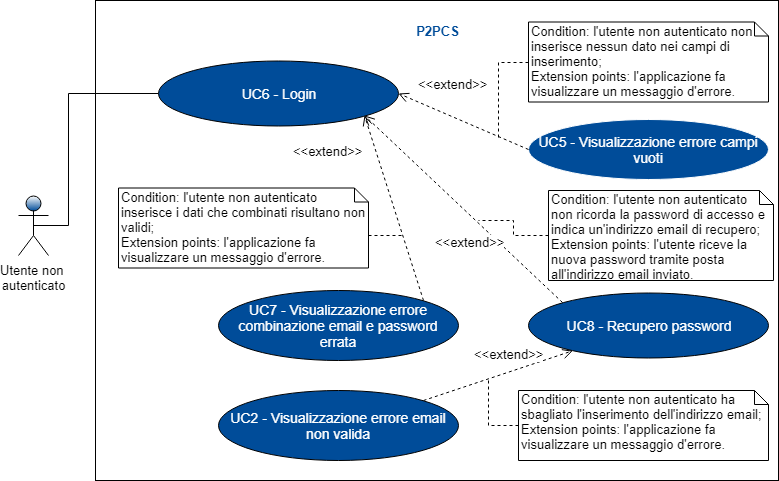

The diagram above was exported from draw.io. Its source (the exported page's mxGraphModel, read from the mxfile embedded in the PNG):
<mxGraphModel dx="840" dy="512" grid="1" gridSize="10" guides="1" tooltips="1" connect="1" arrows="1" fold="1" page="1" pageScale="1" pageWidth="827" pageHeight="1169" math="0" shadow="0">
  <root>
    <mxCell id="0" />
    <mxCell id="1" parent="0" />
    <mxCell id="MjGZl29m5jlwmCkyerFF-1" value="" style="rounded=0;whiteSpace=wrap;html=1;" parent="1" vertex="1">
      <mxGeometry x="207" y="60" width="683" height="480" as="geometry" />
    </mxCell>
    <mxCell id="-vc-0z_BRtUqc1YiGDJK-6" style="edgeStyle=orthogonalEdgeStyle;rounded=0;orthogonalLoop=1;jettySize=auto;html=1;endArrow=none;endFill=0;fontSize=14;fontColor=#FFFFFF;exitX=0.5;exitY=0.5;exitDx=0;exitDy=0;exitPerimeter=0;" parent="1" source="m2CbOhydYi84lckJRu89-56" target="-vc-0z_BRtUqc1YiGDJK-3" edge="1">
      <mxGeometry relative="1" as="geometry">
        <mxPoint x="180" y="150" as="sourcePoint" />
        <Array as="points">
          <mxPoint x="180" y="285" />
          <mxPoint x="180" y="153" />
        </Array>
      </mxGeometry>
    </mxCell>
    <mxCell id="m2CbOhydYi84lckJRu89-56" value="Utente non &lt;br&gt;autenticato&lt;br style=&quot;font-size: 13px&quot;&gt;" style="shape=umlActor;verticalLabelPosition=bottom;labelBackgroundColor=#ffffff;verticalAlign=top;html=1;shadow=0;strokeColor=#000000;fillColor=#004C99;gradientColor=#ffffff;fontFamily=Helvetica;fontSize=13;fontColor=#000000;gradientDirection=north;" parent="1" vertex="1">
      <mxGeometry x="130" y="255" width="30" height="60" as="geometry" />
    </mxCell>
    <mxCell id="-vc-0z_BRtUqc1YiGDJK-3" value="UC6 - Login&lt;br&gt;" style="ellipse;whiteSpace=wrap;html=1;fontSize=14;fontColor=#FFFFFF;fillColor=#004C99;" parent="1" vertex="1">
      <mxGeometry x="270" y="120" width="240" height="65" as="geometry" />
    </mxCell>
    <mxCell id="-vc-0z_BRtUqc1YiGDJK-4" value="UC7 - Visualizzazione errore combinazione email e password errata" style="ellipse;whiteSpace=wrap;html=1;fontSize=14;fontColor=#FFFFFF;fillColor=#004C99;" parent="1" vertex="1">
      <mxGeometry x="330" y="350" width="240" height="70" as="geometry" />
    </mxCell>
    <mxCell id="-vc-0z_BRtUqc1YiGDJK-9" value="UC5 - Visualizzazione errore campi vuoti&lt;br&gt;" style="ellipse;whiteSpace=wrap;html=1;strokeColor=#FFFFFF;fillColor=#004C99;fontSize=14;fontColor=#FFFFFF;" parent="1" vertex="1">
      <mxGeometry x="640" y="179" width="240" height="60" as="geometry" />
    </mxCell>
    <mxCell id="MjGZl29m5jlwmCkyerFF-2" value="P2PCS" style="text;html=1;strokeColor=none;fillColor=none;align=center;verticalAlign=middle;whiteSpace=wrap;rounded=0;fontSize=13;fontStyle=1;fontColor=#004C99;" parent="1" vertex="1">
      <mxGeometry x="512.5" y="80" width="73" height="20" as="geometry" />
    </mxCell>
    <mxCell id="MjGZl29m5jlwmCkyerFF-7" value="&amp;lt;&amp;lt;extend&amp;gt;&amp;gt;&lt;br&gt;" style="html=1;verticalAlign=middle;endArrow=open;dashed=1;endSize=8;fontSize=13;fontColor=#000000;entryX=1;entryY=0.5;entryDx=0;entryDy=0;exitX=0;exitY=0.5;exitDx=0;exitDy=0;labelPosition=left;verticalLabelPosition=middle;align=right;" parent="1" source="-vc-0z_BRtUqc1YiGDJK-9" target="-vc-0z_BRtUqc1YiGDJK-3" edge="1">
      <mxGeometry x="-0.1275" y="-45" relative="1" as="geometry">
        <mxPoint x="620" y="250" as="sourcePoint" />
        <mxPoint x="540" y="250" as="targetPoint" />
        <mxPoint as="offset" />
      </mxGeometry>
    </mxCell>
    <mxCell id="MjGZl29m5jlwmCkyerFF-8" value="&amp;lt;&amp;lt;extend&amp;gt;&amp;gt;" style="html=1;verticalAlign=bottom;endArrow=open;dashed=1;endSize=8;fontSize=13;fontColor=#000000;labelPosition=left;verticalLabelPosition=top;align=right;exitX=1;exitY=0;exitDx=0;exitDy=0;entryX=1;entryY=1;entryDx=0;entryDy=0;" parent="1" source="-vc-0z_BRtUqc1YiGDJK-4" target="-vc-0z_BRtUqc1YiGDJK-3" edge="1">
      <mxGeometry x="0.5584" y="14" relative="1" as="geometry">
        <mxPoint x="430" y="350" as="sourcePoint" />
        <mxPoint x="350" y="350" as="targetPoint" />
        <mxPoint as="offset" />
      </mxGeometry>
    </mxCell>
    <mxCell id="MjGZl29m5jlwmCkyerFF-11" style="edgeStyle=orthogonalEdgeStyle;rounded=0;orthogonalLoop=1;jettySize=auto;html=1;exitX=0;exitY=0.5;exitDx=0;exitDy=0;exitPerimeter=0;fontSize=13;fontColor=#000000;dashed=1;endArrow=none;endFill=0;" parent="1" source="MjGZl29m5jlwmCkyerFF-10" edge="1">
      <mxGeometry relative="1" as="geometry">
        <mxPoint x="610" y="200" as="targetPoint" />
      </mxGeometry>
    </mxCell>
    <mxCell id="MjGZl29m5jlwmCkyerFF-10" value="Condition:&amp;nbsp;l'utente non autenticato non inserisce nessun dato nei campi di inserimento;&lt;br style=&quot;font-size: 13px&quot;&gt;Extension points:&amp;nbsp;l'applicazione fa visualizzare un messaggio d'errore.&lt;br style=&quot;font-size: 13px&quot;&gt;" style="shape=note;whiteSpace=wrap;html=1;size=14;verticalAlign=top;align=left;spacingTop=-6;fontSize=13;fontColor=#000000;" parent="1" vertex="1">
      <mxGeometry x="640" y="81.5" width="240" height="80" as="geometry" />
    </mxCell>
    <mxCell id="pekbBoGPec5rFuLBzax4-6" style="edgeStyle=orthogonalEdgeStyle;rounded=0;orthogonalLoop=1;jettySize=auto;html=1;exitX=0;exitY=0;exitDx=250;exitDy=47;exitPerimeter=0;endArrow=none;endFill=0;dashed=1;" parent="1" source="MjGZl29m5jlwmCkyerFF-12" edge="1">
      <mxGeometry relative="1" as="geometry">
        <mxPoint x="514" y="295" as="targetPoint" />
      </mxGeometry>
    </mxCell>
    <mxCell id="MjGZl29m5jlwmCkyerFF-12" value="Condition: l'utente non autenticato inserisce i dati che combinati risultano non validi; &lt;br&gt;Extension points:&amp;nbsp;l'applicazione fa visualizzare un messaggio d'errore.&lt;br&gt;" style="shape=note;whiteSpace=wrap;html=1;size=14;verticalAlign=top;align=left;spacingTop=-6;fontSize=13;fontColor=#000000;" parent="1" vertex="1">
      <mxGeometry x="230" y="247.5" width="250" height="80" as="geometry" />
    </mxCell>
    <mxCell id="pekbBoGPec5rFuLBzax4-1" value="UC8 - Recupero password&lt;br&gt;" style="ellipse;whiteSpace=wrap;html=1;fontSize=14;fontColor=#FFFFFF;fillColor=#004C99;" parent="1" vertex="1">
      <mxGeometry x="640" y="352.5" width="240" height="65" as="geometry" />
    </mxCell>
    <mxCell id="pekbBoGPec5rFuLBzax4-2" value="UC2 - Visualizzazione errore email non valida" style="ellipse;whiteSpace=wrap;html=1;fontSize=14;fontColor=#FFFFFF;fillColor=#004C99;" parent="1" vertex="1">
      <mxGeometry x="330" y="450" width="240" height="70" as="geometry" />
    </mxCell>
    <mxCell id="pekbBoGPec5rFuLBzax4-3" value="&amp;lt;&amp;lt;extend&amp;gt;&amp;gt;" style="html=1;verticalAlign=top;endArrow=open;dashed=1;endSize=8;fontSize=13;fontColor=#000000;labelPosition=center;verticalLabelPosition=bottom;align=center;exitX=1;exitY=0;exitDx=0;exitDy=0;" parent="1" source="pekbBoGPec5rFuLBzax4-2" target="pekbBoGPec5rFuLBzax4-1" edge="1">
      <mxGeometry x="0.2657" y="30" relative="1" as="geometry">
        <mxPoint x="425" y="565" as="sourcePoint" />
        <mxPoint x="345" y="565" as="targetPoint" />
        <mxPoint as="offset" />
      </mxGeometry>
    </mxCell>
    <mxCell id="pekbBoGPec5rFuLBzax4-7" style="edgeStyle=orthogonalEdgeStyle;rounded=0;orthogonalLoop=1;jettySize=auto;html=1;exitX=0;exitY=0.5;exitDx=0;exitDy=0;exitPerimeter=0;dashed=1;endArrow=none;endFill=0;" parent="1" source="pekbBoGPec5rFuLBzax4-5" edge="1">
      <mxGeometry relative="1" as="geometry">
        <mxPoint x="600" y="440" as="targetPoint" />
      </mxGeometry>
    </mxCell>
    <mxCell id="pekbBoGPec5rFuLBzax4-5" value="Condition: l'utente non autenticato ha sbagliato l'inserimento dell'indirizzo email; &lt;br&gt;Extension points:&amp;nbsp;l'applicazione fa visualizzare un messaggio d'errore.&lt;br&gt;" style="shape=note;whiteSpace=wrap;html=1;size=14;verticalAlign=top;align=left;spacingTop=-6;fontSize=13;fontColor=#000000;" parent="1" vertex="1">
      <mxGeometry x="630" y="450" width="250" height="70" as="geometry" />
    </mxCell>
    <mxCell id="pekbBoGPec5rFuLBzax4-9" value="&amp;lt;&amp;lt;extend&amp;gt;&amp;gt;" style="html=1;verticalAlign=bottom;endArrow=open;dashed=1;endSize=8;exitX=0;exitY=0;exitDx=0;exitDy=0;fontSize=13;entryX=1;entryY=1;entryDx=0;entryDy=0;" parent="1" source="pekbBoGPec5rFuLBzax4-1" target="-vc-0z_BRtUqc1YiGDJK-3" edge="1">
      <mxGeometry x="-0.2423" y="26" relative="1" as="geometry">
        <mxPoint x="670" y="320" as="sourcePoint" />
        <mxPoint x="480" y="180" as="targetPoint" />
        <mxPoint y="1" as="offset" />
      </mxGeometry>
    </mxCell>
    <mxCell id="mLO-Gi9591385BZbgQyW-2" style="edgeStyle=orthogonalEdgeStyle;rounded=0;orthogonalLoop=1;jettySize=auto;html=1;exitX=0;exitY=0.5;exitDx=0;exitDy=0;exitPerimeter=0;dashed=1;endArrow=none;endFill=0;fontSize=13;" edge="1" parent="1" source="mLO-Gi9591385BZbgQyW-1">
      <mxGeometry relative="1" as="geometry">
        <mxPoint x="590" y="280" as="targetPoint" />
      </mxGeometry>
    </mxCell>
    <mxCell id="mLO-Gi9591385BZbgQyW-1" value="Condition: l'utente non autenticato non ricorda la password di accesso e indica un'indirizzo email di recupero; &lt;br&gt;Extension points:&amp;nbsp;l'utente riceve la nuova password tramite posta all'indirizzo email inviato.&lt;br&gt;" style="shape=note;whiteSpace=wrap;html=1;size=14;verticalAlign=top;align=left;spacingTop=-6;fontSize=13;fontColor=#000000;" vertex="1" parent="1">
      <mxGeometry x="660" y="250" width="225" height="90" as="geometry" />
    </mxCell>
  </root>
</mxGraphModel>